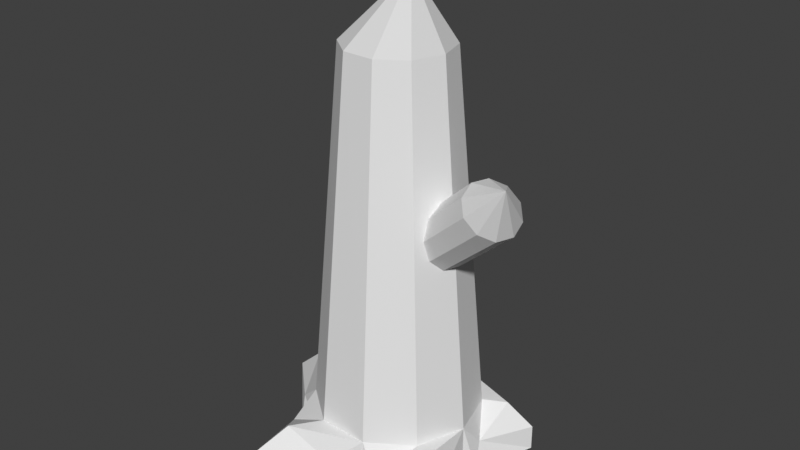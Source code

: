 # Source: tree8.blend  (saved by Blender 4.5.91; exported with 4.5.12 LTS)
import bpy
from mathutils import Matrix  # noqa: F401  (used for matrix-valued properties, if any)

bpy.ops.wm.read_factory_settings(use_empty=True)
scene = bpy.context.scene
scene.name = 'Scene'

# ---- world
world_world = bpy.data.worlds.new('World'); scene.world = world_world
world_world.use_nodes = True; world_world.node_tree.nodes.clear()
_N = world_world.node_tree.nodes; _L = world_world.node_tree.links
n0 = _N.new('ShaderNodeOutputWorld'); n0.name = 'World Output'; n0.location = (300, 300)
n1 = _N.new('ShaderNodeBackground'); n1.name = 'Background'; n1.location = (10, 300)
n1.inputs[0].default_value = (0.05088, 0.05088, 0.05088, 1.0)
_L.new(n1.outputs[0], n0.inputs[0])
n0.is_active_output = True
world_world.color = (0.05088, 0.05088, 0.05088)
world_world.use_sun_shadow = False
world_world.sun_shadow_jitter_overblur = 0.0

# ---- meshes
me_tree8 = bpy.data.meshes.new('tree8')
me_tree8.from_pydata([(0.4534, -37.02, -0.00184), (1.23, -38.17, -0.0008365), (0.3781, -39.26, -0.001043), (0.5215, -38.46, 6.921), (-0.925, -38.79, -0.002175), (-0.8784, -37.41, -0.002667), (0.7656, -37.71, 3.318), (0.8969, -37.84, 3.151), (0.9258, -38.07, 3.049), (0.8412, -38.3, 3.049), (0.6755, -38.45, 3.151), (0.4919, -38.47, 3.318), (0.3606, -38.34, 3.484), (0.3317, -38.12, 3.587), (0.4162, -37.88, 3.587), (0.582, -37.73, 3.484), (2.165, -38.82, 4.798), (-0.9168, -40.03, 0.3664), (-0.9165, -40.03, -0.001697), (1.67, -37.13, 0.3672), (1.671, -37.13, -0.0009098), (0.4529, -37.02, 0.7313), (1.028, -37.47, 0.7319), (1.229, -38.17, 0.7324), (0.9811, -38.86, 0.7324), (0.3775, -39.26, 0.7321), (-0.3507, -39.24, 0.7316), (-0.9255, -38.79, 0.731), (-1.127, -38.09, 0.7306), (-0.8789, -37.41, 0.7305), (-0.2754, -37.0, 0.7308), (1.457, -39.5, -0.0001653), (1.457, -39.5, 0.3679), (-0.6955, -36.32, -0.002948), (-0.6958, -36.32, 0.3651), (-1.926, -38.06, -0.003184), (-1.926, -38.06, 0.3649), (0.9366, -36.95, 0.3666), (0.8798, -36.8, -0.001614), (1.34, -38.01, -0.0008166), (1.283, -37.86, 0.3672), (1.349, -37.3, 0.7321), (0.6734, -39.38, 0.3673), (0.5934, -39.48, -0.0008024), (1.219, -39.18, 0.7327), (1.283, -38.6, 0.3674), (1.363, -38.5, -0.0006154), (0.1974, -36.78, 0.4713), (-0.4857, -36.66, 0.7305), (0.2835, -36.75, -0.002066), (-0.9992, -37.12, 0.4706), (-1.085, -37.15, -0.002916), (0.1019, -39.56, -0.001133), (-0.01973, -39.52, 0.3668), (-1.149, -39.11, -0.002219), (-1.027, -39.15, 0.366), (-0.6339, -39.64, 0.7315), (-1.32, -38.63, 0.3655), (-1.322, -38.7, -0.0025), (-1.527, -38.08, 0.7303), (-1.283, -37.54, 0.3652), (-1.28, -37.47, -0.002938), (-0.1581, -37.42, 5.897), (-0.538, -37.67, 5.897), (-0.6943, -38.1, 5.897), (-0.5673, -38.55, 5.897), (-0.2056, -38.83, 5.898), (0.2528, -38.84, 5.898), (0.6326, -38.59, 5.898), (0.7889, -38.15, 5.898), (0.6619, -37.71, 5.898), (0.3002, -37.43, 5.897), (1.893, -38.09, 4.304), (2.024, -38.22, 4.138), (2.053, -38.44, 4.035), (1.968, -38.68, 4.035), (1.803, -38.83, 4.138), (1.619, -38.85, 4.304), (1.488, -38.72, 4.47), (1.459, -38.49, 4.573), (1.543, -38.26, 4.573), (1.709, -38.11, 4.47)], [], [(71, 3, 70), (70, 3, 69), (69, 3, 68), (68, 3, 67), (67, 3, 66), (66, 3, 65), (65, 3, 64), (64, 3, 63), (63, 3, 62), (62, 3, 71), (72, 16, 73), (73, 16, 74), (74, 16, 75), (75, 16, 76), (76, 16, 77), (77, 16, 78), (78, 16, 79), (79, 16, 80), (80, 16, 81), (81, 16, 72), (47, 49, 33, 34), (45, 44, 32), (57, 59, 36), (58, 57, 36, 35), (40, 39, 20, 19), (48, 47, 34), (42, 43, 31, 32), (38, 37, 19, 20), (52, 53, 17, 18), (56, 55, 17), (41, 40, 19), (53, 56, 17), (37, 41, 19), (55, 54, 18, 17), (46, 45, 32, 31), (50, 48, 34), (51, 50, 34, 33), (44, 42, 32), (59, 60, 36), (60, 61, 35, 36), (21, 22, 41, 37), (22, 23, 40, 41), (0, 21, 37, 38), (23, 1, 39, 40), (24, 25, 42, 44), (1, 23, 45, 46), (25, 2, 43, 42), (23, 24, 44, 45), (5, 29, 50, 51), (29, 30, 48, 50), (30, 21, 47, 48), (21, 0, 49, 47), (27, 4, 54, 55), (25, 26, 56, 53), (26, 27, 55, 56), (2, 25, 53, 52), (29, 5, 61, 60), (28, 29, 60, 59), (4, 27, 57, 58), (27, 28, 59, 57), (21, 71, 70, 22), (22, 70, 69, 23), (23, 69, 68, 24), (24, 68, 67, 25), (25, 67, 66, 26), (26, 66, 65, 27), (27, 65, 64, 28), (28, 64, 63, 29), (29, 63, 62, 30), (30, 62, 71, 21), (15, 81, 72, 6), (14, 80, 81, 15), (13, 79, 80, 14), (12, 78, 79, 13), (11, 77, 78, 12), (10, 76, 77, 11), (9, 75, 76, 10), (8, 74, 75, 9), (7, 73, 74, 8), (6, 72, 73, 7)])
_uv = me_tree8.uv_layers.new(name='UVMap')
_uv.uv.foreach_set('vector', [0.451, 0.3515, 0.5546, 0.3982, 0.448, 0.3974, 0.448, 0.3974, 0.5543, 0.4506, 0.4497, 0.45, 0.4497, 0.45, 0.5545, 0.4948, 0.4476, 0.4965, 0.4476, 0.4965, 0.5553, 0.5473, 0.4505, 0.549, 0.4591, 0.7875, 0.5634, 0.8339, 0.4567, 0.8344, 0.4567, 0.8344, 0.5637, 0.8864, 0.4589, 0.8869, 0.1102, 0.7667, 0.006617, 0.7194, 0.1127, 0.72, 0.1127, 0.72, 0.006812, 0.6672, 0.1112, 0.6676, 0.1112, 0.6676, 0.006637, 0.6211, 0.1128, 0.62, 0.1128, 0.62, 0.006001, 0.5687, 0.1099, 0.5673, 0.005921, 0.1676, 0.07058, 0.005926, 0.07058, 0.1676, 0.07058, 0.1676, 0.1352, 0.005926, 0.1352, 0.1676, 0.1352, 0.1676, 0.1999, 0.005926, 0.1999, 0.1676, 0.1999, 0.1676, 0.2646, 0.005926, 0.2646, 0.1676, 0.2646, 0.1676, 0.3292, 0.005926, 0.3292, 0.1676, 0.3292, 0.1676, 0.3939, 0.005926, 0.3939, 0.1676, 0.3939, 0.1676, 0.4585, 0.005926, 0.4585, 0.1676, 0.4585, 0.1676, 0.5232, 0.005926, 0.5232, 0.1676, 0.5232, 0.1676, 0.5878, 0.005926, 0.5878, 0.1676, 0.5878, 0.1676, 0.6525, 0.005926, 0.6525, 0.1676, 0.9436, 0.2195, 0.9774, 0.2144, 0.978, 0.2902, 0.9519, 0.2905, 0.04633, 0.4665, 0.04169, 0.5101, 0.00814, 0.5156, 0.5147, 0.7652, 0.5173, 0.7222, 0.5512, 0.7226, 0.6713, 0.9511, 0.645, 0.9476, 0.645, 0.889, 0.671, 0.889, 0.3464, 0.9281, 0.3557, 0.9549, 0.2892, 0.9568, 0.288, 0.9308, 0.5161, 0.6241, 0.5073, 0.5759, 0.5512, 0.6295, 0.03265, 0.9259, 0.02794, 0.8987, 0.08904, 0.9006, 0.08871, 0.9266, 0.2287, 0.9611, 0.2346, 0.9333, 0.288, 0.9308, 0.2892, 0.9568, 0.8395, 0.2204, 0.8663, 0.2269, 0.8653, 0.3002, 0.8393, 0.2998, 0.04567, 0.8452, 0.05469, 0.8875, 0.008585, 0.8512, 0.04433, 0.3941, 0.05081, 0.4357, 0.01198, 0.3949, 0.05329, 0.8004, 0.04567, 0.8452, 0.008585, 0.8512, 0.04394, 0.354, 0.04433, 0.3941, 0.01198, 0.3949, 0.8644, 0.3631, 0.8371, 0.3674, 0.8393, 0.2998, 0.8653, 0.3002, 0.1604, 0.9006, 0.1536, 0.9274, 0.08871, 0.9266, 0.08904, 0.9006, 0.5073, 0.67, 0.5161, 0.6241, 0.5512, 0.6295, 0.9787, 0.3552, 0.9448, 0.3516, 0.9519, 0.2905, 0.978, 0.2902, 0.04169, 0.5101, 0.04897, 0.5508, 0.00814, 0.5156, 0.5173, 0.7222, 0.5161, 0.6794, 0.5512, 0.7226, 0.645, 0.8305, 0.6713, 0.827, 0.671, 0.889, 0.645, 0.889, 0.08075, 0.3417, 0.0695, 0.3947, 0.04433, 0.3941, 0.04394, 0.354, 0.0695, 0.3947, 0.07844, 0.4481, 0.05081, 0.4357, 0.04433, 0.3941, 0.1957, 0.9524, 0.2054, 0.9014, 0.2346, 0.9333, 0.2287, 0.9611, 0.368, 0.9016, 0.3694, 0.9535, 0.3557, 0.9549, 0.3464, 0.9281, 0.06802, 0.5024, 0.07823, 0.5547, 0.04897, 0.5508, 0.04169, 0.5101, 0.1852, 0.9026, 0.1831, 0.9544, 0.1536, 0.9274, 0.1604, 0.9006, 0.01407, 0.9547, 0.006653, 0.9034, 0.02794, 0.8987, 0.03265, 0.9259, 0.07844, 0.4481, 0.06802, 0.5024, 0.04169, 0.5101, 0.04633, 0.4665, 0.9746, 0.3782, 0.9233, 0.3702, 0.9448, 0.3516, 0.9787, 0.3552, 0.4819, 0.6689, 0.4897, 0.6162, 0.5161, 0.6241, 0.5073, 0.67, 0.4897, 0.6162, 0.4819, 0.5629, 0.5073, 0.5759, 0.5161, 0.6241, 0.9234, 0.1959, 0.9752, 0.192, 0.9774, 0.2144, 0.9436, 0.2195, 0.8947, 0.3842, 0.8437, 0.3938, 0.8371, 0.3674, 0.8644, 0.3631, 0.08798, 0.7821, 0.07772, 0.8361, 0.04567, 0.8452, 0.05329, 0.8004, 0.07772, 0.8361, 0.08681, 0.8887, 0.05469, 0.8875, 0.04567, 0.8452, 0.8427, 0.192, 0.8944, 0.1956, 0.8663, 0.2269, 0.8395, 0.2204, 0.6168, 0.8025, 0.6685, 0.7984, 0.6713, 0.827, 0.645, 0.8305, 0.4895, 0.7218, 0.4819, 0.6689, 0.5161, 0.6794, 0.5173, 0.7222, 0.6685, 0.9799, 0.6168, 0.9758, 0.645, 0.9476, 0.6713, 0.9511, 0.48, 0.7749, 0.4895, 0.7218, 0.5173, 0.7222, 0.5147, 0.7652, 0.08075, 0.3417, 0.451, 0.3515, 0.448, 0.3974, 0.0695, 0.3947, 0.0695, 0.3947, 0.448, 0.3974, 0.4497, 0.45, 0.07844, 0.4481, 0.07844, 0.4481, 0.4497, 0.45, 0.4476, 0.4965, 0.06802, 0.5024, 0.06802, 0.5024, 0.4476, 0.4965, 0.4505, 0.549, 0.07823, 0.5547, 0.08798, 0.7821, 0.4591, 0.7875, 0.4567, 0.8344, 0.07772, 0.8361, 0.07772, 0.8361, 0.4567, 0.8344, 0.4589, 0.8869, 0.08681, 0.8887, 0.48, 0.7749, 0.1102, 0.7667, 0.1127, 0.72, 0.4895, 0.7218, 0.4895, 0.7218, 0.1127, 0.72, 0.1112, 0.6676, 0.4819, 0.6689, 0.4819, 0.6689, 0.1112, 0.6676, 0.1128, 0.62, 0.4897, 0.6162, 0.4897, 0.6162, 0.1128, 0.62, 0.1099, 0.5673, 0.4819, 0.5629, 0.5878, 0.3292, 0.5878, 0.1676, 0.6525, 0.1676, 0.6525, 0.3292, 0.5232, 0.3292, 0.5232, 0.1676, 0.5878, 0.1676, 0.5878, 0.3292, 0.4585, 0.3292, 0.4585, 0.1676, 0.5232, 0.1676, 0.5232, 0.3292, 0.3939, 0.3292, 0.3939, 0.1676, 0.4585, 0.1676, 0.4585, 0.3292, 0.3292, 0.3292, 0.3292, 0.1676, 0.3939, 0.1676, 0.3939, 0.3292, 0.2646, 0.3292, 0.2646, 0.1676, 0.3292, 0.1676, 0.3292, 0.3292, 0.1999, 0.3292, 0.1999, 0.1676, 0.2646, 0.1676, 0.2646, 0.3292, 0.1352, 0.3292, 0.1352, 0.1676, 0.1999, 0.1676, 0.1999, 0.3292, 0.07058, 0.3292, 0.07058, 0.1676, 0.1352, 0.1676, 0.1352, 0.3292, 0.005921, 0.3292, 0.005921, 0.1676, 0.07058, 0.1676, 0.07058, 0.3292])
_ca = me_tree8.color_attributes.new('Attribute', 'BYTE_COLOR', 'CORNER')
_ca.data.foreach_set('color', [1.0, 1.0, 1.0, 1.0, 1.0, 1.0, 1.0, 1.0, 1.0, 1.0, 1.0, 1.0, 1.0, 1.0, 1.0, 1.0, 1.0, 1.0, 1.0, 1.0, 1.0, 1.0, 1.0, 1.0, 1.0, 1.0, 1.0, 1.0, 1.0, 1.0, 1.0, 1.0, 1.0, 1.0, 1.0, 1.0, 1.0, 1.0, 1.0, 1.0, 1.0, 1.0, 1.0, 1.0, 1.0, 1.0, 1.0, 1.0, 1.0, 1.0, 1.0, 1.0, 1.0, 1.0, 1.0, 1.0, 1.0, 1.0, 1.0, 1.0, 1.0, 1.0, 1.0, 1.0, 1.0, 1.0, 1.0, 1.0, 1.0, 1.0, 1.0, 1.0, 1.0, 1.0, 1.0, 1.0, 1.0, 1.0, 1.0, 1.0, 1.0, 1.0, 1.0, 1.0, 1.0, 1.0, 1.0, 1.0, 1.0, 1.0, 1.0, 1.0, 1.0, 1.0, 1.0, 1.0, 1.0, 1.0, 1.0, 1.0, 1.0, 1.0, 1.0, 1.0, 1.0, 1.0, 1.0, 1.0, 1.0, 1.0, 1.0, 1.0, 1.0, 1.0, 1.0, 1.0, 1.0, 1.0, 1.0, 1.0, 1.0, 1.0, 1.0, 1.0, 1.0, 1.0, 1.0, 1.0, 1.0, 1.0, 1.0, 1.0, 1.0, 1.0, 1.0, 1.0, 1.0, 1.0, 1.0, 1.0, 1.0, 1.0, 1.0, 1.0, 1.0, 1.0, 1.0, 1.0, 1.0, 1.0, 1.0, 1.0, 1.0, 1.0, 1.0, 1.0, 1.0, 1.0, 1.0, 1.0, 1.0, 1.0, 1.0, 1.0, 1.0, 1.0, 1.0, 1.0, 1.0, 1.0, 1.0, 1.0, 1.0, 1.0, 1.0, 1.0, 1.0, 1.0, 1.0, 1.0, 1.0, 1.0, 1.0, 1.0, 1.0, 1.0, 1.0, 1.0, 1.0, 1.0, 1.0, 1.0, 1.0, 1.0, 1.0, 1.0, 1.0, 1.0, 1.0, 1.0, 1.0, 1.0, 1.0, 1.0, 1.0, 1.0, 1.0, 1.0, 1.0, 1.0, 1.0, 1.0, 1.0, 1.0, 1.0, 1.0, 1.0, 1.0, 1.0, 1.0, 1.0, 1.0, 1.0, 1.0, 1.0, 1.0, 1.0, 1.0, 1.0, 1.0, 1.0, 1.0, 1.0, 1.0, 1.0, 1.0, 1.0, 1.0, 1.0, 1.0, 1.0, 1.0, 1.0, 1.0, 1.0, 1.0, 1.0, 1.0, 1.0, 1.0, 1.0, 1.0, 1.0, 1.0, 1.0, 1.0, 1.0, 1.0, 1.0, 1.0, 1.0, 1.0, 1.0, 1.0, 1.0, 1.0, 1.0, 1.0, 1.0, 1.0, 1.0, 1.0, 1.0, 1.0, 1.0, 1.0, 1.0, 1.0, 1.0, 1.0, 1.0, 1.0, 1.0, 1.0, 1.0, 1.0, 1.0, 1.0, 1.0, 1.0, 1.0, 1.0, 1.0, 1.0, 1.0, 1.0, 1.0, 1.0, 1.0, 1.0, 1.0, 1.0, 1.0, 1.0, 1.0, 1.0, 1.0, 1.0, 1.0, 1.0, 1.0, 1.0, 1.0, 1.0, 1.0, 1.0, 1.0, 1.0, 1.0, 1.0, 1.0, 1.0, 1.0, 1.0, 1.0, 1.0, 1.0, 1.0, 1.0, 1.0, 1.0, 1.0, 1.0, 1.0, 1.0, 1.0, 1.0, 1.0, 1.0, 1.0, 1.0, 1.0, 1.0, 1.0, 1.0, 1.0, 1.0, 1.0, 1.0, 1.0, 1.0, 1.0, 1.0, 1.0, 1.0, 1.0, 1.0, 1.0, 1.0, 1.0, 1.0, 1.0, 1.0, 1.0, 1.0, 1.0, 1.0, 1.0, 1.0, 1.0, 1.0, 1.0, 1.0, 1.0, 1.0, 1.0, 1.0, 1.0, 1.0, 1.0, 1.0, 1.0, 1.0, 1.0, 1.0, 1.0, 1.0, 1.0, 1.0, 1.0, 1.0, 1.0, 1.0, 1.0, 1.0, 1.0, 1.0, 1.0, 1.0, 1.0, 1.0, 1.0, 1.0, 1.0, 1.0, 1.0, 1.0, 1.0, 1.0, 1.0, 1.0, 1.0, 1.0, 1.0, 1.0, 1.0, 1.0, 1.0, 1.0, 1.0, 1.0, 1.0, 1.0, 1.0, 1.0, 1.0, 1.0, 1.0, 1.0, 1.0, 1.0, 1.0, 1.0, 1.0, 1.0, 1.0, 1.0, 1.0, 1.0, 1.0, 1.0, 1.0, 1.0, 1.0, 1.0, 1.0, 1.0, 1.0, 1.0, 1.0, 1.0, 1.0, 1.0, 1.0, 1.0, 1.0, 1.0, 1.0, 1.0, 1.0, 1.0, 1.0, 1.0, 1.0, 1.0, 1.0, 1.0, 1.0, 1.0, 1.0, 1.0, 1.0, 1.0, 1.0, 1.0, 1.0, 1.0, 1.0, 1.0, 1.0, 1.0, 1.0, 1.0, 1.0, 1.0, 1.0, 1.0, 1.0, 1.0, 1.0, 1.0, 1.0, 1.0, 1.0, 1.0, 1.0, 1.0, 1.0, 1.0, 1.0, 1.0, 1.0, 1.0, 1.0, 1.0, 1.0, 1.0, 1.0, 1.0, 1.0, 1.0, 1.0, 1.0, 1.0, 1.0, 1.0, 1.0, 1.0, 1.0, 1.0, 1.0, 1.0, 1.0, 1.0, 1.0, 1.0, 1.0, 1.0, 1.0, 1.0, 1.0, 1.0, 1.0, 1.0, 1.0, 1.0, 1.0, 1.0, 1.0, 1.0, 1.0, 1.0, 1.0, 1.0, 1.0, 1.0, 1.0, 1.0, 1.0, 1.0, 1.0, 1.0, 1.0, 1.0, 1.0, 1.0, 1.0, 1.0, 1.0, 1.0, 1.0, 1.0, 1.0, 1.0, 1.0, 1.0, 1.0, 1.0, 1.0, 1.0, 1.0, 1.0, 1.0, 1.0, 1.0, 1.0, 1.0, 1.0, 1.0, 1.0, 1.0, 1.0, 1.0, 1.0, 1.0, 1.0, 1.0, 1.0, 1.0, 1.0, 1.0, 1.0, 1.0, 1.0, 1.0, 1.0, 1.0, 1.0, 1.0, 1.0, 1.0, 1.0, 1.0, 1.0, 1.0, 1.0, 1.0, 1.0, 1.0, 1.0, 1.0, 1.0, 1.0, 1.0, 1.0, 1.0, 1.0, 1.0, 1.0, 1.0, 1.0, 1.0, 1.0, 1.0, 1.0, 1.0, 1.0, 1.0, 1.0, 1.0, 1.0, 1.0, 1.0, 1.0, 1.0, 1.0, 1.0, 1.0, 1.0, 1.0, 1.0, 1.0, 1.0, 1.0, 1.0, 1.0, 1.0, 1.0, 1.0, 1.0, 1.0, 1.0, 1.0, 1.0, 1.0, 1.0, 1.0, 1.0, 1.0, 1.0, 1.0, 1.0, 1.0, 1.0, 1.0, 1.0, 1.0, 1.0, 1.0, 1.0, 1.0, 1.0, 1.0, 1.0, 1.0, 1.0, 1.0, 1.0, 1.0, 1.0, 1.0, 1.0, 1.0, 1.0, 1.0, 1.0, 1.0, 1.0, 1.0, 1.0, 1.0, 1.0, 1.0, 1.0, 1.0, 1.0, 1.0, 1.0, 1.0, 1.0, 1.0, 1.0, 1.0, 1.0, 1.0, 1.0, 1.0, 1.0, 1.0, 1.0, 1.0, 1.0, 1.0, 1.0, 1.0, 1.0, 1.0, 1.0, 1.0, 1.0, 1.0, 1.0, 1.0, 1.0, 1.0, 1.0, 1.0, 1.0, 1.0, 1.0, 1.0, 1.0, 1.0, 1.0, 1.0, 1.0, 1.0, 1.0, 1.0, 1.0, 1.0, 1.0, 1.0, 1.0, 1.0, 1.0, 1.0, 1.0, 1.0, 1.0, 1.0, 1.0, 1.0, 1.0, 1.0, 1.0, 1.0, 1.0, 1.0, 1.0, 1.0, 1.0, 1.0, 1.0, 1.0, 1.0, 1.0, 1.0, 1.0, 1.0, 1.0, 1.0, 1.0, 1.0, 1.0, 1.0, 1.0, 1.0, 1.0, 1.0, 1.0, 1.0, 1.0, 1.0, 1.0, 1.0, 1.0, 1.0, 1.0, 1.0, 1.0, 1.0, 1.0, 1.0, 1.0, 1.0, 1.0, 1.0, 1.0, 1.0, 1.0, 1.0, 1.0, 1.0, 1.0, 1.0, 1.0, 1.0, 1.0, 1.0, 1.0, 1.0, 1.0, 1.0, 1.0, 1.0, 1.0, 1.0, 1.0, 1.0, 1.0, 1.0, 1.0, 1.0, 1.0, 1.0, 1.0, 1.0, 1.0, 1.0, 1.0, 1.0, 1.0, 1.0, 1.0, 1.0, 1.0, 1.0, 1.0, 1.0, 1.0, 1.0, 1.0, 1.0, 1.0, 1.0, 1.0, 1.0, 1.0, 1.0, 1.0, 1.0, 1.0, 1.0, 1.0, 1.0, 1.0, 1.0, 1.0, 1.0, 1.0, 1.0, 1.0, 1.0, 1.0, 1.0, 1.0, 1.0, 1.0, 1.0, 1.0, 1.0, 1.0, 1.0, 1.0, 1.0, 1.0, 1.0, 1.0, 1.0, 1.0, 1.0, 1.0, 1.0, 1.0, 1.0, 1.0, 1.0, 1.0, 1.0, 1.0, 1.0, 1.0, 1.0, 1.0, 1.0, 1.0, 1.0, 1.0, 1.0, 1.0, 1.0, 1.0, 1.0, 1.0, 1.0, 1.0, 1.0, 1.0, 1.0, 1.0, 1.0, 1.0, 1.0, 1.0, 1.0, 1.0, 1.0, 1.0, 1.0, 1.0, 1.0, 1.0, 1.0, 1.0, 1.0, 1.0, 1.0, 1.0, 1.0, 1.0, 1.0, 1.0, 1.0, 1.0, 1.0, 1.0, 1.0, 1.0, 1.0, 1.0, 1.0, 1.0, 1.0, 1.0, 1.0, 1.0, 1.0, 1.0, 1.0, 1.0, 1.0, 1.0, 1.0, 1.0, 1.0, 1.0, 1.0, 1.0, 1.0, 1.0, 1.0, 1.0, 1.0, 1.0, 1.0, 1.0, 1.0, 1.0, 1.0, 1.0, 1.0, 1.0, 1.0, 1.0, 1.0, 1.0, 1.0, 1.0, 1.0, 1.0, 1.0, 1.0, 1.0, 1.0, 1.0, 1.0, 1.0, 1.0, 1.0, 1.0, 1.0, 1.0, 1.0, 1.0, 1.0, 1.0, 1.0, 1.0, 1.0, 1.0, 1.0, 1.0, 1.0, 1.0, 1.0, 1.0, 1.0, 1.0, 1.0, 1.0, 1.0, 1.0, 1.0, 1.0, 1.0, 1.0, 1.0, 1.0, 1.0, 1.0, 1.0, 1.0, 1.0, 1.0, 1.0, 1.0, 1.0, 1.0, 1.0, 1.0, 1.0, 1.0, 1.0, 1.0, 1.0, 1.0, 1.0, 1.0, 1.0, 1.0, 1.0, 1.0, 1.0, 1.0, 1.0, 1.0, 1.0, 1.0, 1.0, 1.0, 1.0, 1.0, 1.0, 1.0, 1.0, 1.0, 1.0, 1.0, 1.0, 1.0, 1.0, 1.0, 1.0, 1.0, 1.0, 1.0, 1.0, 1.0, 1.0, 1.0, 1.0, 1.0, 1.0, 1.0, 1.0, 1.0, 1.0, 1.0, 1.0, 1.0, 1.0, 1.0, 1.0, 1.0, 1.0, 1.0, 1.0, 1.0, 1.0, 1.0, 1.0, 1.0, 1.0, 1.0, 1.0, 1.0, 1.0, 1.0, 1.0, 1.0, 1.0, 1.0, 1.0, 1.0, 1.0, 1.0, 1.0, 1.0, 1.0, 1.0, 1.0, 1.0, 1.0, 1.0, 1.0, 1.0, 1.0, 1.0, 1.0, 1.0, 1.0, 1.0, 1.0, 1.0, 1.0, 1.0, 1.0, 1.0, 1.0, 1.0, 1.0, 1.0, 1.0, 1.0, 1.0, 1.0, 1.0, 1.0, 1.0, 1.0, 1.0, 1.0, 1.0, 1.0, 1.0, 1.0, 1.0, 1.0, 1.0, 1.0, 1.0, 1.0, 1.0, 1.0, 1.0, 1.0, 1.0, 1.0, 1.0])
me_tree8.update()

# ---- objects
ob_tree8 = bpy.data.objects.new('tree8', me_tree8)

# ---- transforms, parenting, visibility, modifiers, constraints
ob_tree8.location = (0.0, 38.22, 0.0)

# ---- collection membership
scene.collection.objects.link(ob_tree8)

# ---- scene / render settings (as saved in the file)
scene.frame_start = 1; scene.frame_end = 250; scene.frame_set(1)
scene.render.engine = 'BLENDER_EEVEE_NEXT'
scene.cycles.sampling_pattern = 'TABULATED_SOBOL'
scene.eevee.ray_tracing_options.trace_max_roughness = 0.0
scene.view_settings.view_transform = 'Standard'
bpy.context.view_layer.update()

# ---- added for rendering (the .blend has no active camera and no usable light): camera, sun
cam_auto = bpy.data.cameras.new('AutoCamera')
cam_auto.lens = 50.0
cam_auto.sensor_width = 36.0
cam_auto.clip_end = 1000.0
ob_auto_camera = bpy.data.objects.new('AutoCamera', cam_auto)
scene.collection.objects.link(ob_auto_camera)
ob_auto_camera.location = (8.31599, -9.79398, 10.0162)
ob_auto_camera.rotation_euler = (1.09748, -7.21219e-08, 0.694738)
scene.camera = ob_auto_camera
light_auto_sun = bpy.data.lights.new('AutoSun', 'SUN')
light_auto_sun.energy = 3.0
light_auto_sun.angle = 0.0523599
ob_auto_sun = bpy.data.objects.new('AutoSun', light_auto_sun)
scene.collection.objects.link(ob_auto_sun)
ob_auto_sun.rotation_euler = (0.872665, 0.174533, 0.523599)
bpy.context.view_layer.update()
